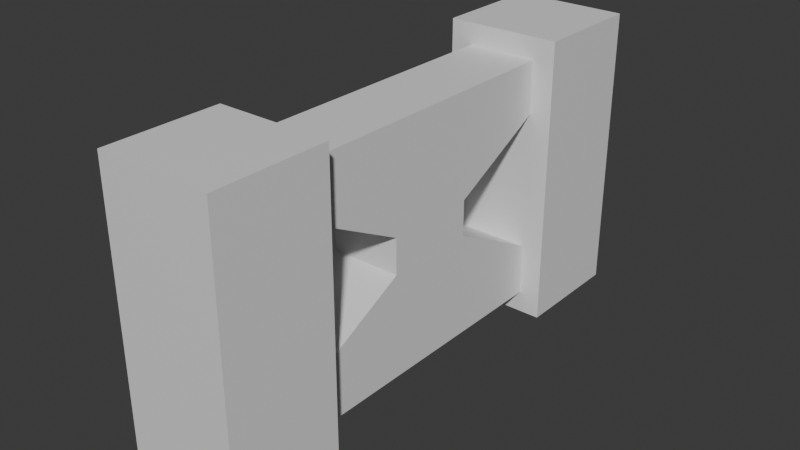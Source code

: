 # Source: TestMesh.blend  (saved by Blender 5.0.119; exported with 4.5.12 LTS)
import bpy
from mathutils import Matrix  # noqa: F401  (used for matrix-valued properties, if any)

bpy.ops.wm.read_factory_settings(use_empty=True)
scene = bpy.context.scene
scene.name = 'Scene'

# ---- collections
col_collection = bpy.data.collections.new('Collection'); scene.collection.children.link(col_collection)

# ---- materials (node trees are filled in below, after node groups)
mat_material = bpy.data.materials.new('Material')
mat_material.alpha_threshold = 0.0
mat_material.use_backface_culling_lightprobe_volume = False
mat_material.roughness = 0.5
mat_material.line_color = (0.0, 0.0, 0.0, 1.0)

# ---- material node trees
mat_material.use_nodes = True; mat_material.node_tree.nodes.clear()
_N = mat_material.node_tree.nodes; _L = mat_material.node_tree.links
n0 = _N.new('ShaderNodeOutputMaterial'); n0.name = 'Material Output'; n0.location = (200, 100)
n1 = _N.new('ShaderNodeBsdfPrincipled'); n1.name = 'Principled BSDF'; n1.location = (-200, 100)
_L.new(n1.outputs[0], n0.inputs[0])
n0.is_active_output = True

# ---- world
world_world = bpy.data.worlds.new('World'); scene.world = world_world
world_world.use_nodes = True; world_world.node_tree.nodes.clear()
_N = world_world.node_tree.nodes; _L = world_world.node_tree.links
n0 = _N.new('ShaderNodeOutputWorld'); n0.name = 'World Output'; n0.location = (200, 100)
n1 = _N.new('ShaderNodeBackground'); n1.name = 'Background'; n1.location = (-200, 100)
n1.inputs[0].default_value = (0.05088, 0.05088, 0.05088, 1.0)
_L.new(n1.outputs[0], n0.inputs[0])
n0.is_active_output = True
world_world.color = (0.05088, 0.05088, 0.05088)
world_world.sun_shadow_jitter_overblur = 0.0

# ---- meshes
me_cube = bpy.data.meshes.new('Cube')
me_cube.from_pydata([(0.6174, -2.579, 2.142), (0.6174, -2.579, -2.142), (1.0, -4.579, 2.524), (1.0, -4.579, -2.524), (0.0, -2.579, 2.142), (0.0, -2.579, -2.142), (0.6174, -2.579, 1.224), (0.6174, -2.579, -1.224), (0.0, -2.579, 1.224), (0.0, -2.579, -1.224), (1.0, -4.579, 0.8414), (1.0, -4.579, -0.8414), (1.0, -2.579, -2.524), (1.0, -2.579, -0.8414), (1.0, -2.579, 2.524), (1.0, -2.579, 0.8414), (0.6174, -2.384e-07, -2.142), (0.0, -2.384e-07, -2.142), (0.6174, -2.384e-07, -1.192e-07), (0.0, -2.579, 2.524), (0.0, -2.384e-07, 2.142), (0.6174, -2.384e-07, 2.142), (0.6174, -0.8225, 0.3143), (0.6174, -0.8225, -0.3143), (0.0, -0.8225, -0.3143), (0.0, -0.8225, 0.3143), (0.0, -4.579, -2.524), (0.0, -4.579, 2.524), (0.0, -2.579, -2.524), (0.0, -4.579, -0.8414), (0.0, -4.579, 0.8414), (0.0, -2.579, -2.142), (0.0, -2.579, 2.142), (0.0, -2.384e-07, -2.142)], [], [(10, 2, 27, 30), (28, 12, 3, 26), (15, 14, 2, 10), (12, 13, 11, 3), (13, 15, 10, 11), (3, 11, 29, 26), (15, 13, 7, 9, 8, 6), (31, 1, 12, 28), (1, 7, 13, 12), (6, 0, 14, 15), (5, 17, 33, 16, 1, 31), (11, 10, 30, 29), (24, 23, 22, 25), (6, 8, 25, 22), (0, 6, 22, 23, 7, 1, 16, 18, 21), (9, 7, 23, 24), (0, 32, 19, 14), (4, 32, 0, 21, 20), (14, 19, 27, 2)])
_uv = me_cube.uv_layers.new(name='UVMap')
_uv.uv.foreach_set('vector', [0.5417, 0.75, 0.625, 0.75, 0.625, 0.875, 0.5417, 0.875, 0.25, 0.5, 0.375, 0.5, 0.375, 0.75, 0.25, 0.75, 0.5417, 0.5, 0.625, 0.5, 0.625, 0.75, 0.5417, 0.75, 0.375, 0.5, 0.4583, 0.5, 0.4583, 0.75, 0.375, 0.75, 0.4583, 0.5, 0.5417, 0.5, 0.5417, 0.75, 0.4583, 0.75, 0.375, 0.75, 0.4583, 0.75, 0.4583, 0.875, 0.375, 0.875, 0.5417, 0.5, 0.0, 0.0, 0.0, 0.0, 0.4583, 0.5, 0.0, 0.0, 0.0, 0.0, 0.3939, 0.375, 0.3939, 0.4522, 0.375, 0.5, 0.375, 0.375, 0.3939, 0.4522, 0.4394, 0.4522, 0.4583, 0.5, 0.375, 0.5, 0.5606, 0.4522, 0.6061, 0.4522, 0.625, 0.5, 0.5417, 0.5, 0.3939, 0.2978, 0.3939, 0.2978, 0.3939, 0.375, 0.3939, 0.4522, 0.3939, 0.4522, 0.3939, 0.375, 0.4583, 0.75, 0.5417, 0.75, 0.5417, 0.875, 0.4583, 0.875, 0.4394, 0.2978, 0.4394, 0.4522, 0.4394, 0.4522, 0.4394, 0.2978, 0.5606, 0.4522, 0.5606, 0.2978, 0.5606, 0.2978, 0.5606, 0.4522, 0.6061, 0.4522, 0.5606, 0.4522, 0.4394, 0.4522, 0.4394, 0.4522, 0.4394, 0.4522, 0.3939, 0.4522, 0.3939, 0.4522, 0.5606, 0.4522, 0.6061, 0.4522, 0.4394, 0.2978, 0.4394, 0.4522, 0.4394, 0.4522, 0.4394, 0.2978, 0.6061, 0.4522, 0.6061, 0.375, 0.625, 0.375, 0.625, 0.5, 0.6061, 0.2978, 0.6061, 0.375, 0.6061, 0.4522, 0.6061, 0.4522, 0.6061, 0.2978, 0.625, 0.5, 0.75, 0.5, 0.75, 0.75, 0.625, 0.75])
me_cube.materials.append(mat_material)
me_cube.use_mirror_vertex_groups = False
me_cube.update()

# ---- objects
ob_cube = bpy.data.objects.new('Cube', me_cube)

# ---- transforms, parenting, visibility, modifiers, constraints
ob_cube.location = (0.0, 3.579, 1.524)
ob_cube.lock_rotations_4d = False
ob_cube.empty_display_type = 'ARROWS'
ob_cube.lineart.crease_threshold = 0.0
_m = ob_cube.modifiers.new('Mirror', 'MIRROR')
_m.use_axis = (True, True, False)
_m = ob_cube.modifiers.new('Triangulate', 'TRIANGULATE')

# ---- collection membership
col_collection.objects.link(ob_cube)

# ---- scene / render settings (as saved in the file)
scene.frame_start = 1; scene.frame_end = 250; scene.frame_set(1)
scene.render.engine = 'BLENDER_EEVEE_NEXT'
scene.render.bake_bias = 0.0
scene.render.bake_samples = 0
scene.cycles.sampling_pattern = 'TABULATED_SOBOL'
scene.eevee.use_volume_custom_range = False
bpy.context.view_layer.update()

# ---- added for rendering (the .blend has no active camera and no usable light): camera, sun
cam_auto = bpy.data.cameras.new('AutoCamera')
cam_auto.lens = 50.0
cam_auto.sensor_width = 36.0
cam_auto.clip_end = 1000.0
ob_auto_camera = bpy.data.objects.new('AutoCamera', cam_auto)
scene.collection.objects.link(ob_auto_camera)
ob_auto_camera.location = (9.85118, -8.2421, 9.40508)
ob_auto_camera.rotation_euler = (1.09748, -7.21219e-08, 0.694738)
scene.camera = ob_auto_camera
light_auto_sun = bpy.data.lights.new('AutoSun', 'SUN')
light_auto_sun.energy = 3.0
light_auto_sun.angle = 0.0523599
ob_auto_sun = bpy.data.objects.new('AutoSun', light_auto_sun)
scene.collection.objects.link(ob_auto_sun)
ob_auto_sun.rotation_euler = (0.872665, 0.174533, 0.523599)
bpy.context.view_layer.update()
